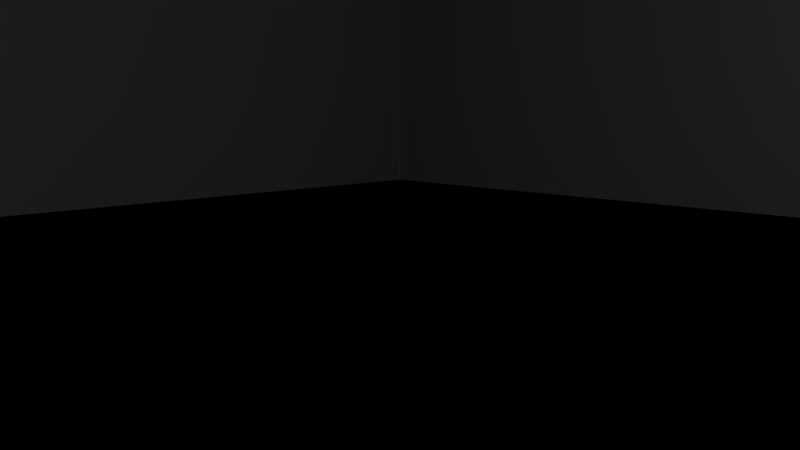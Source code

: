 # Source: StagingArea.blend  (saved by Blender 2.79.0; exported with 4.5.12 LTS)
import bpy
from mathutils import Matrix  # noqa: F401  (used for matrix-valued properties, if any)

bpy.ops.wm.read_factory_settings(use_empty=True)
scene = bpy.context.scene
scene.name = 'Scene'

# ---- collections
col_collection_1 = bpy.data.collections.new('Collection 1'); scene.collection.children.link(col_collection_1)

# ---- materials (node trees are filled in below, after node groups)
mat_lightpane = bpy.data.materials.new('LightPane')
mat_lightpane.alpha_threshold = 0.0
mat_lightpane.roughness = 0.5
mat_boxmat = bpy.data.materials.new('BoxMat')
mat_boxmat.alpha_threshold = 0.0
mat_boxmat.roughness = 0.5

# ---- material node trees
mat_lightpane.use_nodes = True; mat_lightpane.node_tree.nodes.clear()
_N = mat_lightpane.node_tree.nodes; _L = mat_lightpane.node_tree.links
n0 = _N.new('ShaderNodeOutputMaterial'); n0.name = 'Material Output'; n0.location = (300, 300)
n1 = _N.new('ShaderNodeEmission'); n1.name = 'Emission'; n1.location = (10, 300)
n1.inputs[0].default_value = (0.8, 0.8, 0.8, 1.0)
n1.inputs[1].default_value = 5.0
_L.new(n1.outputs[0], n0.inputs[0])
n0.is_active_output = True
mat_boxmat.use_nodes = True; mat_boxmat.node_tree.nodes.clear()
_N = mat_boxmat.node_tree.nodes; _L = mat_boxmat.node_tree.links
n0 = _N.new('ShaderNodeOutputMaterial'); n0.name = 'Material Output'; n0.location = (300, 300)
n1 = _N.new('ShaderNodeBsdfDiffuse'); n1.name = 'Diffuse BSDF'; n1.location = (10, 300)
n1.inputs[0].default_value = (0.1156, 0.1115, 0.1128, 1.0)
_L.new(n1.outputs[0], n0.inputs[0])
n0.is_active_output = True

# ---- world
world_world = bpy.data.worlds.new('World'); scene.world = world_world
world_world.color = (0.05088, 0.05088, 0.05088)
world_world.use_sun_shadow = False
world_world.sun_shadow_jitter_overblur = 0.0
world_world.cycles.sampling_method = 'MANUAL'

# ---- cameras
cam_camera = bpy.data.cameras.new('Camera')
cam_camera.clip_end = 100.0
cam_camera.lens = 35.0
cam_camera.sensor_width = 32.0
cam_camera.sensor_height = 18.0
cam_camera.ortho_scale = 7.314
cam_camera.dof.focus_distance = 0.0

# ---- meshes
me_plane_009 = bpy.data.meshes.new('Plane.009')
me_plane_009.from_pydata([(-1.0, -1.0, 0.0), (1.0, -1.0, 0.0), (-1.0, 1.0, 0.0), (1.0, 1.0, 0.0)], [], [(0, 1, 3, 2)])
me_plane_009.materials.append(mat_lightpane)
me_plane_009.use_remesh_preserve_volume = False
me_plane_009.use_remesh_preserve_attributes = False
me_plane_009.use_mirror_vertex_groups = False
me_plane_009.update()
me_plane_008 = bpy.data.meshes.new('Plane.008')
me_plane_008.from_pydata([(-1.0, -1.0, 0.0), (1.0, -1.0, 0.0), (-1.0, 1.0, 0.0), (1.0, 1.0, 0.0)], [], [(0, 1, 3, 2)])
me_plane_008.materials.append(mat_lightpane)
me_plane_008.use_remesh_preserve_volume = False
me_plane_008.use_remesh_preserve_attributes = False
me_plane_008.use_mirror_vertex_groups = False
me_plane_008.update()
me_plane_007 = bpy.data.meshes.new('Plane.007')
me_plane_007.from_pydata([(-1.0, -1.0, 0.0), (1.0, -1.0, 0.0), (-1.0, 1.0, 0.0), (1.0, 1.0, 0.0)], [], [(0, 1, 3, 2)])
me_plane_007.materials.append(mat_lightpane)
me_plane_007.use_remesh_preserve_volume = False
me_plane_007.use_remesh_preserve_attributes = False
me_plane_007.use_mirror_vertex_groups = False
me_plane_007.update()
me_plane_006 = bpy.data.meshes.new('Plane.006')
me_plane_006.from_pydata([(-1.0, -1.0, 0.0), (1.0, -1.0, 0.0), (-1.0, 1.0, 0.0), (1.0, 1.0, 0.0)], [], [(0, 1, 3, 2)])
me_plane_006.materials.append(mat_boxmat)
me_plane_006.use_remesh_preserve_volume = False
me_plane_006.use_remesh_preserve_attributes = False
me_plane_006.use_mirror_vertex_groups = False
me_plane_006.update()
me_plane_005 = bpy.data.meshes.new('Plane.005')
me_plane_005.from_pydata([(-1.0, -1.0, 0.0), (1.0, -1.0, 0.0), (-1.0, 1.0, 0.0), (1.0, 1.0, 0.0)], [], [(0, 1, 3, 2)])
me_plane_005.materials.append(mat_boxmat)
me_plane_005.use_remesh_preserve_volume = False
me_plane_005.use_remesh_preserve_attributes = False
me_plane_005.use_mirror_vertex_groups = False
me_plane_005.update()
me_plane_004 = bpy.data.meshes.new('Plane.004')
me_plane_004.from_pydata([(-1.0, -1.0, 0.0), (1.0, -1.0, 0.0), (-1.0, 1.0, 0.0), (1.0, 1.0, 0.0)], [], [(0, 1, 3, 2)])
me_plane_004.materials.append(mat_boxmat)
me_plane_004.use_remesh_preserve_volume = False
me_plane_004.use_remesh_preserve_attributes = False
me_plane_004.use_mirror_vertex_groups = False
me_plane_004.update()
me_plane_003 = bpy.data.meshes.new('Plane.003')
me_plane_003.from_pydata([(-1.0, -1.0, 0.0), (1.0, -1.0, 0.0), (-1.0, 1.0, 0.0), (1.0, 1.0, 0.0)], [], [(0, 1, 3, 2)])
me_plane_003.materials.append(mat_boxmat)
me_plane_003.use_remesh_preserve_volume = False
me_plane_003.use_remesh_preserve_attributes = False
me_plane_003.use_mirror_vertex_groups = False
me_plane_003.update()
me_plane_002 = bpy.data.meshes.new('Plane.002')
me_plane_002.from_pydata([(-1.0, -1.0, 0.0), (1.0, -1.0, 0.0), (-1.0, 1.0, 0.0), (1.0, 1.0, 0.0)], [], [(0, 1, 3, 2)])
me_plane_002.materials.append(mat_boxmat)
me_plane_002.use_remesh_preserve_volume = False
me_plane_002.use_remesh_preserve_attributes = False
me_plane_002.use_mirror_vertex_groups = False
me_plane_002.update()
me_plane_001 = bpy.data.meshes.new('Plane.001')
me_plane_001.from_pydata([(-1.0, -1.0, 0.0), (1.0, -1.0, 0.0), (-1.0, 1.0, 0.0), (1.0, 1.0, 0.0)], [], [(0, 1, 3, 2)])
me_plane_001.materials.append(mat_boxmat)
me_plane_001.use_remesh_preserve_volume = False
me_plane_001.use_remesh_preserve_attributes = False
me_plane_001.use_mirror_vertex_groups = False
me_plane_001.update()
me_plane = bpy.data.meshes.new('Plane')
me_plane.from_pydata([(-1.0, -1.0, 0.0), (1.0, -1.0, 0.0), (-1.0, 1.0, 0.0), (1.0, 1.0, 0.0)], [], [(0, 1, 3, 2)])
me_plane.materials.append(mat_boxmat)
me_plane.use_remesh_preserve_volume = False
me_plane.use_remesh_preserve_attributes = False
me_plane.use_mirror_vertex_groups = False
me_plane.update()

# ---- objects
ob_lightpanes = bpy.data.objects.new('LightPanes', None)
ob_lightpnae2 = bpy.data.objects.new('lightPnae2', me_plane_009)
ob_lightpane3 = bpy.data.objects.new('lightPane3', me_plane_008)
ob_lightpane1 = bpy.data.objects.new('lightPane1', me_plane_007)
ob_box = bpy.data.objects.new('Box', None)
ob_plane_006 = bpy.data.objects.new('Plane.006', me_plane_006)
ob_plane_005 = bpy.data.objects.new('Plane.005', me_plane_005)
ob_plane_004 = bpy.data.objects.new('Plane.004', me_plane_004)
ob_plane_003 = bpy.data.objects.new('Plane.003', me_plane_003)
ob_plane_002 = bpy.data.objects.new('Plane.002', me_plane_002)
ob_plane_001 = bpy.data.objects.new('Plane.001', me_plane_001)
ob_plane = bpy.data.objects.new('Plane', me_plane)
ob_camera = bpy.data.objects.new('Camera', cam_camera)

# ---- transforms, parenting, visibility, modifiers, constraints
ob_lightpanes.location = (0.0, 0.0, 0.0)
ob_lightpanes.empty_image_offset = (0.0, 0.0)
ob_lightpanes.lineart.crease_threshold = 0.0
ob_lightpnae2.parent = ob_lightpanes
ob_lightpnae2.location = (15.75, -16.7, 19.66)
ob_lightpnae2.rotation_euler = (0.9951, -0.1877, 1.033)
ob_lightpnae2.scale = (4.744, 4.744, 4.744)
ob_lightpnae2.lineart.crease_threshold = 0.0
ob_lightpane3.parent = ob_lightpanes
ob_lightpane3.location = (-25.73, -22.97, 14.69)
ob_lightpane3.rotation_euler = (-0.1299, -0.9803, 0.8262)
ob_lightpane3.scale = (4.744, 4.744, 4.744)
ob_lightpane3.lineart.crease_threshold = 0.0
ob_lightpane1.parent = ob_lightpanes
ob_lightpane1.location = (16.48, 24.91, 16.44)
ob_lightpane1.rotation_euler = (1.005, 0.3323, 2.034)
ob_lightpane1.scale = (4.744, 4.744, 4.744)
ob_lightpane1.lineart.crease_threshold = 0.0
ob_box.location = (0.0, 0.0, 0.0)
ob_box.empty_image_offset = (0.0, 0.0)
ob_box.lineart.crease_threshold = 0.0
ob_plane_006.parent = ob_box
ob_plane_006.location = (-2.618, -28.12, 14.71)
ob_plane_006.rotation_euler = (1.571, -0.0, 3.142)
ob_plane_006.scale = (30.4, 15.2, 30.4)
ob_plane_006.lineart.crease_threshold = 0.0
ob_plane_005.parent = ob_box
ob_plane_005.location = (27.78, 2.278, 14.71)
ob_plane_005.rotation_euler = (-3.142, 1.571, 0.0)
ob_plane_005.scale = (15.2, 30.4, 30.4)
ob_plane_005.lineart.crease_threshold = 0.0
ob_plane_004.parent = ob_box
ob_plane_004.location = (-33.02, 2.278, 14.71)
ob_plane_004.rotation_euler = (-0.0, 1.571, 0.0)
ob_plane_004.scale = (15.2, 30.4, 30.4)
ob_plane_004.lineart.crease_threshold = 0.0
ob_plane_003.parent = ob_box
ob_plane_003.location = (-2.618, 32.68, 14.71)
ob_plane_003.rotation_euler = (1.571, -0.0, 0.0)
ob_plane_003.scale = (30.4, 15.2, 30.4)
ob_plane_003.lineart.crease_threshold = 0.0
ob_plane_002.parent = ob_box
ob_plane_002.location = (-2.618, 2.278, -0.2446)
ob_plane_002.scale = (30.4, 30.4, 30.4)
ob_plane_002.lineart.crease_threshold = 0.0
ob_plane_001.parent = ob_box
ob_plane_001.location = (-2.618, 2.278, -0.2446)
ob_plane_001.scale = (30.4, 30.4, 30.4)
ob_plane_001.lineart.crease_threshold = 0.0
ob_plane.parent = ob_box
ob_plane.location = (-2.618, 2.278, -0.2446)
ob_plane.scale = (30.4, 30.4, 30.4)
ob_plane.lineart.crease_threshold = 0.0
ob_camera.location = (16.78, -16.54, 6.358)
ob_camera.rotation_euler = (1.425, -1.299e-05, 0.7911)
ob_camera.scale = (3.8, 3.8, 3.8)
ob_camera.lock_rotations_4d = False
ob_camera.empty_display_type = 'ARROWS'
ob_camera.color = (0.0, 0.0, 0.0, 0.0)
ob_camera.display_type = 'WIRE'
ob_camera.lineart.crease_threshold = 0.0

# ---- collection membership
col_collection_1.objects.link(ob_lightpanes)
col_collection_1.objects.link(ob_lightpnae2)
col_collection_1.objects.link(ob_lightpane3)
col_collection_1.objects.link(ob_lightpane1)
col_collection_1.objects.link(ob_box)
col_collection_1.objects.link(ob_plane_006)
col_collection_1.objects.link(ob_plane_005)
col_collection_1.objects.link(ob_plane_004)
col_collection_1.objects.link(ob_plane_003)
col_collection_1.objects.link(ob_plane_002)
col_collection_1.objects.link(ob_plane_001)
col_collection_1.objects.link(ob_plane)
col_collection_1.objects.link(ob_camera)

# ---- scene / render settings (as saved in the file)
scene.camera = ob_camera
scene.frame_start = 1; scene.frame_end = 250; scene.frame_set(1)
scene.render.engine = 'CYCLES'
scene.render.resolution_percentage = 50
scene.render.dither_intensity = 0.0
scene.cycles.use_denoising = False
scene.cycles.samples = 128
scene.cycles.sampling_pattern = 'TABULATED_SOBOL'
scene.cycles.use_adaptive_sampling = False
scene.cycles.use_light_tree = False
scene.cycles.blur_glossy = 0.0
scene.cycles.sample_clamp_indirect = 0.0
scene.view_settings.view_transform = 'Standard'
bpy.context.view_layer.update()
